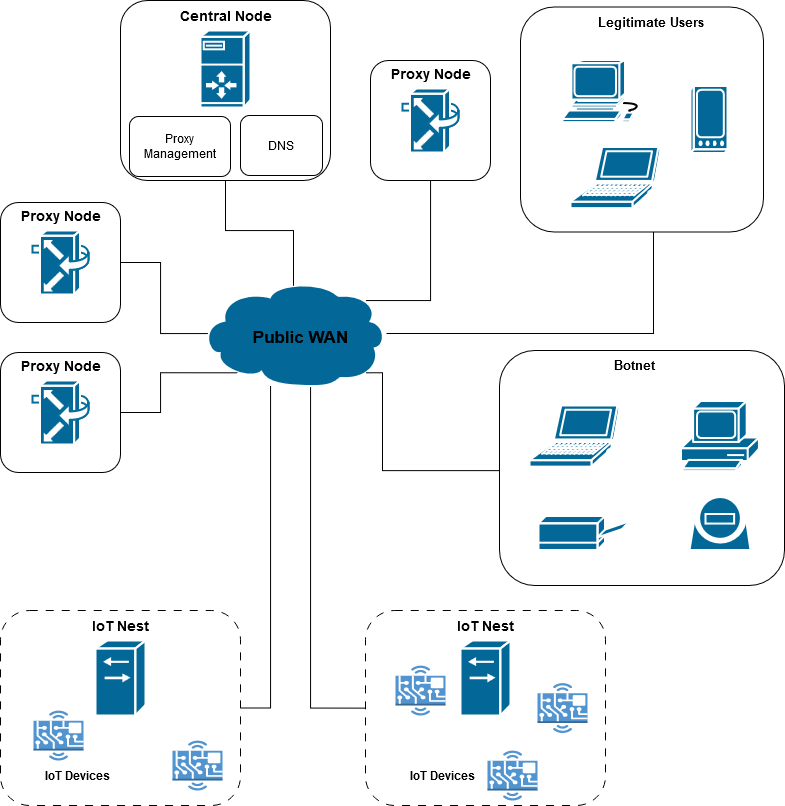

The diagram above was exported from draw.io. Its source (the exported page's mxGraphModel, read from the mxfile embedded in the PNG):
<mxGraphModel dx="2537" dy="887" grid="1" gridSize="10" guides="1" tooltips="1" connect="1" arrows="1" fold="1" page="1" pageScale="1" pageWidth="850" pageHeight="1100" math="0" shadow="0">
  <root>
    <mxCell id="0" />
    <mxCell id="1" parent="0" />
    <mxCell id="mZp3ixpmzh_4j9vRzjD6-13" value="" style="group" vertex="1" connectable="0" parent="1">
      <mxGeometry x="-790" y="410" width="120" height="122" as="geometry" />
    </mxCell>
    <mxCell id="mZp3ixpmzh_4j9vRzjD6-10" value="" style="rounded=1;whiteSpace=wrap;html=1;" vertex="1" parent="mZp3ixpmzh_4j9vRzjD6-13">
      <mxGeometry y="2" width="120" height="120" as="geometry" />
    </mxCell>
    <mxCell id="mZp3ixpmzh_4j9vRzjD6-11" value="&lt;font size=&quot;1&quot;&gt;&lt;b style=&quot;font-size: 14px;&quot;&gt;Proxy Node&lt;/b&gt;&lt;/font&gt;" style="text;html=1;align=center;verticalAlign=middle;resizable=0;points=[];autosize=1;strokeColor=none;fillColor=none;fontFamily=Helvetica;fontSize=11;fontColor=default;labelBackgroundColor=default;" vertex="1" parent="mZp3ixpmzh_4j9vRzjD6-13">
      <mxGeometry x="10" width="100" height="30" as="geometry" />
    </mxCell>
    <mxCell id="mZp3ixpmzh_4j9vRzjD6-12" value="" style="shape=mxgraph.cisco.misc.mcu;sketch=0;html=1;pointerEvents=1;dashed=0;fillColor=#036897;strokeColor=#ffffff;strokeWidth=2;verticalLabelPosition=bottom;verticalAlign=top;align=center;outlineConnect=0;" vertex="1" parent="mZp3ixpmzh_4j9vRzjD6-13">
      <mxGeometry x="32" y="30" width="56" height="64" as="geometry" />
    </mxCell>
    <mxCell id="mZp3ixpmzh_4j9vRzjD6-14" value="" style="group" vertex="1" connectable="0" parent="1">
      <mxGeometry x="-790" y="260" width="120" height="122" as="geometry" />
    </mxCell>
    <mxCell id="mZp3ixpmzh_4j9vRzjD6-6" value="" style="rounded=1;whiteSpace=wrap;html=1;" vertex="1" parent="mZp3ixpmzh_4j9vRzjD6-14">
      <mxGeometry y="2" width="120" height="120" as="geometry" />
    </mxCell>
    <mxCell id="UauNLeEkBG9um1l-geMj-17" value="&lt;font size=&quot;1&quot;&gt;&lt;b style=&quot;font-size: 14px;&quot;&gt;Proxy Node&lt;/b&gt;&lt;/font&gt;" style="text;html=1;align=center;verticalAlign=middle;resizable=0;points=[];autosize=1;strokeColor=none;fillColor=none;fontFamily=Helvetica;fontSize=11;fontColor=default;labelBackgroundColor=default;" vertex="1" parent="mZp3ixpmzh_4j9vRzjD6-14">
      <mxGeometry x="10" width="100" height="30" as="geometry" />
    </mxCell>
    <mxCell id="mZp3ixpmzh_4j9vRzjD6-1" value="" style="shape=mxgraph.cisco.misc.mcu;sketch=0;html=1;pointerEvents=1;dashed=0;fillColor=#036897;strokeColor=#ffffff;strokeWidth=2;verticalLabelPosition=bottom;verticalAlign=top;align=center;outlineConnect=0;" vertex="1" parent="mZp3ixpmzh_4j9vRzjD6-14">
      <mxGeometry x="32" y="30" width="56" height="64" as="geometry" />
    </mxCell>
    <mxCell id="mZp3ixpmzh_4j9vRzjD6-15" value="" style="group" vertex="1" connectable="0" parent="1">
      <mxGeometry x="-420" y="118" width="120" height="122" as="geometry" />
    </mxCell>
    <mxCell id="mZp3ixpmzh_4j9vRzjD6-16" value="" style="rounded=1;whiteSpace=wrap;html=1;" vertex="1" parent="mZp3ixpmzh_4j9vRzjD6-15">
      <mxGeometry y="2" width="120" height="120" as="geometry" />
    </mxCell>
    <mxCell id="mZp3ixpmzh_4j9vRzjD6-17" value="&lt;font size=&quot;1&quot;&gt;&lt;b style=&quot;font-size: 14px;&quot;&gt;Proxy Node&lt;/b&gt;&lt;/font&gt;" style="text;html=1;align=center;verticalAlign=middle;resizable=0;points=[];autosize=1;strokeColor=none;fillColor=none;fontFamily=Helvetica;fontSize=11;fontColor=default;labelBackgroundColor=default;" vertex="1" parent="mZp3ixpmzh_4j9vRzjD6-15">
      <mxGeometry x="10" width="100" height="30" as="geometry" />
    </mxCell>
    <mxCell id="mZp3ixpmzh_4j9vRzjD6-18" value="" style="shape=mxgraph.cisco.misc.mcu;sketch=0;html=1;pointerEvents=1;dashed=0;fillColor=#036897;strokeColor=#ffffff;strokeWidth=2;verticalLabelPosition=bottom;verticalAlign=top;align=center;outlineConnect=0;" vertex="1" parent="mZp3ixpmzh_4j9vRzjD6-15">
      <mxGeometry x="32" y="30" width="56" height="64" as="geometry" />
    </mxCell>
    <mxCell id="mZp3ixpmzh_4j9vRzjD6-56" style="edgeStyle=orthogonalEdgeStyle;shape=connector;rounded=0;orthogonalLoop=1;jettySize=auto;html=1;entryX=1;entryY=0.5;entryDx=0;entryDy=0;strokeColor=default;align=center;verticalAlign=middle;fontFamily=Helvetica;fontSize=11;fontColor=default;labelBackgroundColor=default;endArrow=none;endFill=0;" edge="1" parent="1" source="mZp3ixpmzh_4j9vRzjD6-47" target="mZp3ixpmzh_4j9vRzjD6-23">
      <mxGeometry relative="1" as="geometry">
        <Array as="points">
          <mxPoint x="-520" y="768" />
        </Array>
      </mxGeometry>
    </mxCell>
    <mxCell id="mZp3ixpmzh_4j9vRzjD6-57" style="edgeStyle=orthogonalEdgeStyle;shape=connector;rounded=0;orthogonalLoop=1;jettySize=auto;html=1;exitX=0.5;exitY=0.99;exitDx=0;exitDy=0;exitPerimeter=0;entryX=0;entryY=0.5;entryDx=0;entryDy=0;strokeColor=default;align=center;verticalAlign=middle;fontFamily=Helvetica;fontSize=11;fontColor=default;labelBackgroundColor=default;endArrow=none;endFill=0;" edge="1" parent="1" source="mZp3ixpmzh_4j9vRzjD6-47" target="mZp3ixpmzh_4j9vRzjD6-26">
      <mxGeometry relative="1" as="geometry">
        <Array as="points">
          <mxPoint x="-480" y="445" />
          <mxPoint x="-480" y="768" />
        </Array>
      </mxGeometry>
    </mxCell>
    <mxCell id="mZp3ixpmzh_4j9vRzjD6-47" value="" style="shape=mxgraph.cisco.storage.cloud;sketch=0;html=1;pointerEvents=1;dashed=0;fillColor=#036897;strokeColor=#ffffff;strokeWidth=2;verticalLabelPosition=bottom;verticalAlign=top;align=center;outlineConnect=0;" vertex="1" parent="1">
      <mxGeometry x="-590" y="340" width="186" height="106" as="geometry" />
    </mxCell>
    <mxCell id="mZp3ixpmzh_4j9vRzjD6-48" value="" style="group" vertex="1" connectable="0" parent="1">
      <mxGeometry x="-790" y="670" width="240" height="195" as="geometry" />
    </mxCell>
    <mxCell id="mZp3ixpmzh_4j9vRzjD6-23" value="" style="rounded=1;whiteSpace=wrap;html=1;dashed=1;dashPattern=8 8;" vertex="1" parent="mZp3ixpmzh_4j9vRzjD6-48">
      <mxGeometry width="240" height="195" as="geometry" />
    </mxCell>
    <mxCell id="UauNLeEkBG9um1l-geMj-24" value="" style="shape=mxgraph.cisco.switches.generic_softswitch;sketch=0;html=1;pointerEvents=1;dashed=0;fillColor=#036897;strokeColor=#ffffff;strokeWidth=2;verticalLabelPosition=bottom;verticalAlign=top;align=center;outlineConnect=0;fontFamily=Helvetica;fontSize=11;fontColor=default;labelBackgroundColor=default;" vertex="1" parent="mZp3ixpmzh_4j9vRzjD6-48">
      <mxGeometry x="95" y="30" width="50" height="75" as="geometry" />
    </mxCell>
    <mxCell id="UauNLeEkBG9um1l-geMj-31" value="&lt;b&gt;&lt;font style=&quot;font-size: 14px;&quot;&gt;IoT Nest&lt;br&gt;&lt;/font&gt;&lt;/b&gt;" style="text;html=1;align=center;verticalAlign=middle;resizable=0;points=[];autosize=1;strokeColor=none;fillColor=none;fontFamily=Helvetica;fontSize=11;fontColor=default;labelBackgroundColor=default;" vertex="1" parent="mZp3ixpmzh_4j9vRzjD6-48">
      <mxGeometry x="80" width="80" height="30" as="geometry" />
    </mxCell>
    <mxCell id="UauNLeEkBG9um1l-geMj-35" value="&lt;font style=&quot;font-size: 12px;&quot;&gt;&lt;b&gt;IoT Devices&lt;/b&gt;&lt;/font&gt;" style="text;html=1;align=center;verticalAlign=middle;resizable=0;points=[];autosize=1;strokeColor=none;fillColor=none;fontFamily=Helvetica;fontSize=11;fontColor=default;labelBackgroundColor=default;" vertex="1" parent="mZp3ixpmzh_4j9vRzjD6-48">
      <mxGeometry x="32" y="150" width="90" height="30" as="geometry" />
    </mxCell>
    <mxCell id="mZp3ixpmzh_4j9vRzjD6-24" value="" style="outlineConnect=0;dashed=0;verticalLabelPosition=bottom;verticalAlign=top;align=center;html=1;shape=mxgraph.aws3.hardware_board;fillColor=#5294CF;gradientColor=none;" vertex="1" parent="mZp3ixpmzh_4j9vRzjD6-48">
      <mxGeometry x="33" y="100" width="50" height="50" as="geometry" />
    </mxCell>
    <mxCell id="mZp3ixpmzh_4j9vRzjD6-25" value="" style="outlineConnect=0;dashed=0;verticalLabelPosition=bottom;verticalAlign=top;align=center;html=1;shape=mxgraph.aws3.hardware_board;fillColor=#5294CF;gradientColor=none;" vertex="1" parent="mZp3ixpmzh_4j9vRzjD6-48">
      <mxGeometry x="172" y="130" width="50" height="50" as="geometry" />
    </mxCell>
    <mxCell id="mZp3ixpmzh_4j9vRzjD6-49" value="" style="group" vertex="1" connectable="0" parent="1">
      <mxGeometry x="-425" y="670" width="240" height="195" as="geometry" />
    </mxCell>
    <mxCell id="mZp3ixpmzh_4j9vRzjD6-26" value="" style="rounded=1;whiteSpace=wrap;html=1;dashed=1;dashPattern=8 8;" vertex="1" parent="mZp3ixpmzh_4j9vRzjD6-49">
      <mxGeometry width="240" height="195" as="geometry" />
    </mxCell>
    <mxCell id="mZp3ixpmzh_4j9vRzjD6-27" value="" style="shape=mxgraph.cisco.switches.generic_softswitch;sketch=0;html=1;pointerEvents=1;dashed=0;fillColor=#036897;strokeColor=#ffffff;strokeWidth=2;verticalLabelPosition=bottom;verticalAlign=top;align=center;outlineConnect=0;fontFamily=Helvetica;fontSize=11;fontColor=default;labelBackgroundColor=default;" vertex="1" parent="mZp3ixpmzh_4j9vRzjD6-49">
      <mxGeometry x="95" y="30" width="50" height="75" as="geometry" />
    </mxCell>
    <mxCell id="mZp3ixpmzh_4j9vRzjD6-28" value="&lt;b&gt;&lt;font style=&quot;font-size: 14px;&quot;&gt;IoT Nest&lt;br&gt;&lt;/font&gt;&lt;/b&gt;" style="text;html=1;align=center;verticalAlign=middle;resizable=0;points=[];autosize=1;strokeColor=none;fillColor=none;fontFamily=Helvetica;fontSize=11;fontColor=default;labelBackgroundColor=default;" vertex="1" parent="mZp3ixpmzh_4j9vRzjD6-49">
      <mxGeometry x="80" width="80" height="30" as="geometry" />
    </mxCell>
    <mxCell id="mZp3ixpmzh_4j9vRzjD6-29" value="&lt;font style=&quot;font-size: 12px;&quot;&gt;&lt;b&gt;IoT Devices&lt;/b&gt;&lt;/font&gt;" style="text;html=1;align=center;verticalAlign=middle;resizable=0;points=[];autosize=1;strokeColor=none;fillColor=none;fontFamily=Helvetica;fontSize=11;fontColor=default;labelBackgroundColor=default;" vertex="1" parent="mZp3ixpmzh_4j9vRzjD6-49">
      <mxGeometry x="32" y="150" width="90" height="30" as="geometry" />
    </mxCell>
    <mxCell id="mZp3ixpmzh_4j9vRzjD6-30" value="" style="outlineConnect=0;dashed=0;verticalLabelPosition=bottom;verticalAlign=top;align=center;html=1;shape=mxgraph.aws3.hardware_board;fillColor=#5294CF;gradientColor=none;" vertex="1" parent="mZp3ixpmzh_4j9vRzjD6-49">
      <mxGeometry x="122" y="140" width="50" height="50" as="geometry" />
    </mxCell>
    <mxCell id="mZp3ixpmzh_4j9vRzjD6-31" value="" style="outlineConnect=0;dashed=0;verticalLabelPosition=bottom;verticalAlign=top;align=center;html=1;shape=mxgraph.aws3.hardware_board;fillColor=#5294CF;gradientColor=none;" vertex="1" parent="mZp3ixpmzh_4j9vRzjD6-49">
      <mxGeometry x="172" y="72.5" width="50" height="50" as="geometry" />
    </mxCell>
    <mxCell id="mZp3ixpmzh_4j9vRzjD6-32" value="" style="outlineConnect=0;dashed=0;verticalLabelPosition=bottom;verticalAlign=top;align=center;html=1;shape=mxgraph.aws3.hardware_board;fillColor=#5294CF;gradientColor=none;" vertex="1" parent="mZp3ixpmzh_4j9vRzjD6-49">
      <mxGeometry x="30" y="55" width="50" height="50" as="geometry" />
    </mxCell>
    <mxCell id="mZp3ixpmzh_4j9vRzjD6-50" value="" style="group" vertex="1" connectable="0" parent="1">
      <mxGeometry x="-270" y="66.5" width="243" height="225" as="geometry" />
    </mxCell>
    <mxCell id="mZp3ixpmzh_4j9vRzjD6-39" value="" style="rounded=1;whiteSpace=wrap;html=1;" vertex="1" parent="mZp3ixpmzh_4j9vRzjD6-50">
      <mxGeometry width="243" height="225" as="geometry" />
    </mxCell>
    <mxCell id="mZp3ixpmzh_4j9vRzjD6-35" value="" style="shape=mxgraph.cisco.computers_and_peripherals.laptop;sketch=0;html=1;pointerEvents=1;dashed=0;fillColor=#036897;strokeColor=#ffffff;strokeWidth=2;verticalLabelPosition=bottom;verticalAlign=top;align=center;outlineConnect=0;" vertex="1" parent="mZp3ixpmzh_4j9vRzjD6-50">
      <mxGeometry x="50" y="140" width="90" height="61" as="geometry" />
    </mxCell>
    <mxCell id="mZp3ixpmzh_4j9vRzjD6-38" value="" style="shape=mxgraph.cisco.computers_and_peripherals.workstation;sketch=0;html=1;pointerEvents=1;dashed=0;fillColor=#036897;strokeColor=#ffffff;strokeWidth=2;verticalLabelPosition=bottom;verticalAlign=top;align=center;outlineConnect=0;" vertex="1" parent="mZp3ixpmzh_4j9vRzjD6-50">
      <mxGeometry x="42" y="53" width="83" height="62" as="geometry" />
    </mxCell>
    <mxCell id="mZp3ixpmzh_4j9vRzjD6-41" value="" style="shape=mxgraph.cisco.wireless.wireless;sketch=0;html=1;pointerEvents=1;dashed=0;fillColor=#036897;strokeColor=#ffffff;strokeWidth=2;verticalLabelPosition=bottom;verticalAlign=top;align=center;outlineConnect=0;rotation=-180;" vertex="1" parent="mZp3ixpmzh_4j9vRzjD6-50">
      <mxGeometry x="170" y="79" width="37" height="67" as="geometry" />
    </mxCell>
    <mxCell id="mZp3ixpmzh_4j9vRzjD6-44" value="&lt;font style=&quot;font-size: 13px;&quot;&gt;&lt;b&gt;Legitimate Users&lt;br&gt;&lt;/b&gt;&lt;/font&gt;" style="text;html=1;align=center;verticalAlign=middle;resizable=0;points=[];autosize=1;strokeColor=none;fillColor=none;fontFamily=Helvetica;fontSize=11;fontColor=default;labelBackgroundColor=default;" vertex="1" parent="mZp3ixpmzh_4j9vRzjD6-50">
      <mxGeometry x="65" width="130" height="30" as="geometry" />
    </mxCell>
    <mxCell id="mZp3ixpmzh_4j9vRzjD6-51" value="" style="group" vertex="1" connectable="0" parent="1">
      <mxGeometry x="-291" y="410" width="285" height="235" as="geometry" />
    </mxCell>
    <mxCell id="mZp3ixpmzh_4j9vRzjD6-36" value="" style="rounded=1;whiteSpace=wrap;html=1;" vertex="1" parent="mZp3ixpmzh_4j9vRzjD6-51">
      <mxGeometry width="285" height="235" as="geometry" />
    </mxCell>
    <mxCell id="mZp3ixpmzh_4j9vRzjD6-33" value="" style="shape=mxgraph.cisco.computers_and_peripherals.pc;sketch=0;html=1;pointerEvents=1;dashed=0;fillColor=#036897;strokeColor=#ffffff;strokeWidth=2;verticalLabelPosition=bottom;verticalAlign=top;align=center;outlineConnect=0;" vertex="1" parent="mZp3ixpmzh_4j9vRzjD6-51">
      <mxGeometry x="181.5" y="50.5" width="78" height="70" as="geometry" />
    </mxCell>
    <mxCell id="mZp3ixpmzh_4j9vRzjD6-34" value="" style="shape=mxgraph.cisco.computers_and_peripherals.laptop;sketch=0;html=1;pointerEvents=1;dashed=0;fillColor=#036897;strokeColor=#ffffff;strokeWidth=2;verticalLabelPosition=bottom;verticalAlign=top;align=center;outlineConnect=0;" vertex="1" parent="mZp3ixpmzh_4j9vRzjD6-51">
      <mxGeometry x="30" y="55" width="90" height="61" as="geometry" />
    </mxCell>
    <mxCell id="mZp3ixpmzh_4j9vRzjD6-37" value="" style="shape=mxgraph.cisco.computers_and_peripherals.printer;sketch=0;html=1;pointerEvents=1;dashed=0;fillColor=#036897;strokeColor=#ffffff;strokeWidth=2;verticalLabelPosition=bottom;verticalAlign=top;align=center;outlineConnect=0;" vertex="1" parent="mZp3ixpmzh_4j9vRzjD6-51">
      <mxGeometry x="39" y="165.5" width="91" height="34" as="geometry" />
    </mxCell>
    <mxCell id="mZp3ixpmzh_4j9vRzjD6-40" value="" style="shape=mxgraph.cisco.misc.pc_video;sketch=0;html=1;pointerEvents=1;dashed=0;fillColor=#036897;strokeColor=#ffffff;strokeWidth=2;verticalLabelPosition=bottom;verticalAlign=top;align=center;outlineConnect=0;" vertex="1" parent="mZp3ixpmzh_4j9vRzjD6-51">
      <mxGeometry x="190" y="146.5" width="61" height="53" as="geometry" />
    </mxCell>
    <mxCell id="mZp3ixpmzh_4j9vRzjD6-45" value="&lt;font style=&quot;font-size: 13px;&quot;&gt;&lt;b&gt;Botnet&lt;/b&gt;&lt;/font&gt;" style="text;html=1;align=center;verticalAlign=middle;resizable=0;points=[];autosize=1;strokeColor=none;fillColor=none;fontFamily=Helvetica;fontSize=11;fontColor=default;labelBackgroundColor=default;" vertex="1" parent="mZp3ixpmzh_4j9vRzjD6-51">
      <mxGeometry x="105" width="60" height="30" as="geometry" />
    </mxCell>
    <mxCell id="mZp3ixpmzh_4j9vRzjD6-52" value="" style="group" vertex="1" connectable="0" parent="1">
      <mxGeometry x="-670" y="60" width="210" height="180" as="geometry" />
    </mxCell>
    <mxCell id="mZp3ixpmzh_4j9vRzjD6-2" value="" style="rounded=1;whiteSpace=wrap;html=1;" vertex="1" parent="mZp3ixpmzh_4j9vRzjD6-52">
      <mxGeometry width="210" height="180" as="geometry" />
    </mxCell>
    <mxCell id="UauNLeEkBG9um1l-geMj-3" value="" style="shape=mxgraph.cisco.servers.server_with_router;sketch=0;html=1;pointerEvents=1;dashed=0;fillColor=#036897;strokeColor=#ffffff;strokeWidth=2;verticalLabelPosition=bottom;verticalAlign=top;align=center;outlineConnect=0;" vertex="1" parent="mZp3ixpmzh_4j9vRzjD6-52">
      <mxGeometry x="80" y="30" width="50" height="77" as="geometry" />
    </mxCell>
    <mxCell id="UauNLeEkBG9um1l-geMj-4" value="&lt;div style=&quot;font-size: 13px;&quot;&gt;&lt;font size=&quot;1&quot;&gt;&lt;b style=&quot;font-size: 14px;&quot;&gt;Central Node&lt;/b&gt;&lt;/font&gt;&lt;/div&gt;" style="text;html=1;align=center;verticalAlign=middle;resizable=0;points=[];autosize=1;strokeColor=none;fillColor=none;" vertex="1" parent="mZp3ixpmzh_4j9vRzjD6-52">
      <mxGeometry x="50" width="110" height="30" as="geometry" />
    </mxCell>
    <mxCell id="mZp3ixpmzh_4j9vRzjD6-4" value="DNS" style="rounded=1;whiteSpace=wrap;html=1;" vertex="1" parent="mZp3ixpmzh_4j9vRzjD6-52">
      <mxGeometry x="120" y="115" width="82" height="60" as="geometry" />
    </mxCell>
    <mxCell id="mZp3ixpmzh_4j9vRzjD6-5" value="Proxy Management" style="rounded=1;whiteSpace=wrap;html=1;" vertex="1" parent="mZp3ixpmzh_4j9vRzjD6-52">
      <mxGeometry x="9" y="116" width="101" height="60" as="geometry" />
    </mxCell>
    <mxCell id="mZp3ixpmzh_4j9vRzjD6-54" style="edgeStyle=orthogonalEdgeStyle;rounded=0;orthogonalLoop=1;jettySize=auto;html=1;entryX=0.89;entryY=0.87;entryDx=0;entryDy=0;entryPerimeter=0;endArrow=none;endFill=0;" edge="1" parent="1" source="mZp3ixpmzh_4j9vRzjD6-36" target="mZp3ixpmzh_4j9vRzjD6-47">
      <mxGeometry relative="1" as="geometry">
        <mxPoint x="-137" y="474.94000000000005" as="targetPoint" />
        <Array as="points">
          <mxPoint x="-408" y="530" />
          <mxPoint x="-408" y="432" />
        </Array>
      </mxGeometry>
    </mxCell>
    <mxCell id="mZp3ixpmzh_4j9vRzjD6-55" style="edgeStyle=orthogonalEdgeStyle;rounded=0;orthogonalLoop=1;jettySize=auto;html=1;endArrow=none;endFill=0;" edge="1" parent="1" source="mZp3ixpmzh_4j9vRzjD6-39" target="mZp3ixpmzh_4j9vRzjD6-47">
      <mxGeometry relative="1" as="geometry">
        <mxPoint x="-137" y="375.29999999999995" as="targetPoint" />
        <Array as="points">
          <mxPoint x="-137" y="263" />
          <mxPoint x="-137" y="393" />
        </Array>
      </mxGeometry>
    </mxCell>
    <mxCell id="mZp3ixpmzh_4j9vRzjD6-62" style="edgeStyle=orthogonalEdgeStyle;shape=connector;rounded=0;orthogonalLoop=1;jettySize=auto;html=1;entryX=0.2;entryY=0.87;entryDx=0;entryDy=0;entryPerimeter=0;strokeColor=default;align=center;verticalAlign=middle;fontFamily=Helvetica;fontSize=11;fontColor=default;labelBackgroundColor=default;endArrow=none;endFill=0;" edge="1" parent="1" source="mZp3ixpmzh_4j9vRzjD6-10" target="mZp3ixpmzh_4j9vRzjD6-47">
      <mxGeometry relative="1" as="geometry" />
    </mxCell>
    <mxCell id="mZp3ixpmzh_4j9vRzjD6-63" style="edgeStyle=orthogonalEdgeStyle;shape=connector;rounded=0;orthogonalLoop=1;jettySize=auto;html=1;entryX=0.04;entryY=0.5;entryDx=0;entryDy=0;entryPerimeter=0;strokeColor=default;align=center;verticalAlign=middle;fontFamily=Helvetica;fontSize=11;fontColor=default;labelBackgroundColor=default;endArrow=none;endFill=0;" edge="1" parent="1" source="mZp3ixpmzh_4j9vRzjD6-6" target="mZp3ixpmzh_4j9vRzjD6-47">
      <mxGeometry relative="1" as="geometry" />
    </mxCell>
    <mxCell id="mZp3ixpmzh_4j9vRzjD6-64" style="edgeStyle=orthogonalEdgeStyle;shape=connector;rounded=0;orthogonalLoop=1;jettySize=auto;html=1;entryX=0.5;entryY=0.05;entryDx=0;entryDy=0;entryPerimeter=0;strokeColor=default;align=center;verticalAlign=middle;fontFamily=Helvetica;fontSize=11;fontColor=default;labelBackgroundColor=default;endArrow=none;endFill=0;" edge="1" parent="1" source="mZp3ixpmzh_4j9vRzjD6-2" target="mZp3ixpmzh_4j9vRzjD6-47">
      <mxGeometry relative="1" as="geometry" />
    </mxCell>
    <mxCell id="mZp3ixpmzh_4j9vRzjD6-65" style="edgeStyle=orthogonalEdgeStyle;shape=connector;rounded=0;orthogonalLoop=1;jettySize=auto;html=1;entryX=0.89;entryY=0.2;entryDx=0;entryDy=0;entryPerimeter=0;strokeColor=default;align=center;verticalAlign=middle;fontFamily=Helvetica;fontSize=11;fontColor=default;labelBackgroundColor=default;endArrow=none;endFill=0;" edge="1" parent="1" source="mZp3ixpmzh_4j9vRzjD6-16" target="mZp3ixpmzh_4j9vRzjD6-47">
      <mxGeometry relative="1" as="geometry">
        <Array as="points">
          <mxPoint x="-360" y="360" />
          <mxPoint x="-424" y="360" />
        </Array>
      </mxGeometry>
    </mxCell>
    <mxCell id="mZp3ixpmzh_4j9vRzjD6-67" value="&lt;font style=&quot;font-size: 17px;&quot;&gt;&lt;b&gt;Public WAN&lt;br&gt;&lt;/b&gt;&lt;/font&gt;" style="text;html=1;align=center;verticalAlign=middle;resizable=0;points=[];autosize=1;strokeColor=none;fillColor=none;fontFamily=Helvetica;fontSize=11;fontColor=default;labelBackgroundColor=none;" vertex="1" parent="1">
      <mxGeometry x="-550" y="382" width="120" height="30" as="geometry" />
    </mxCell>
  </root>
</mxGraphModel>